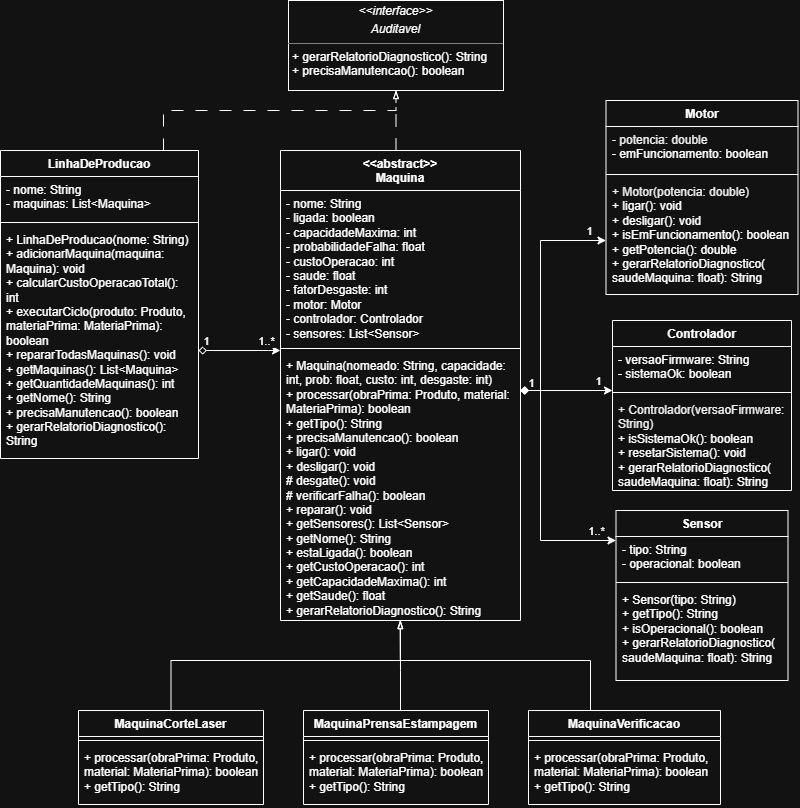

The diagram above was exported from draw.io. Its source (the exported page's mxGraphModel, read from the mxfile embedded in the PNG):
<mxGraphModel dx="1464" dy="723" grid="1" gridSize="10" guides="1" tooltips="1" connect="1" arrows="1" fold="1" page="1" pageScale="1" pageWidth="827" pageHeight="1169" math="0" shadow="0">
  <root>
    <mxCell id="0" />
    <mxCell id="1" parent="0" />
    <mxCell id="QV1ZJSXviYgPmgxHTxdM-32" parent="1" style="verticalAlign=top;align=left;overflow=fill;html=1;whiteSpace=wrap;" value="&lt;p style=&quot;margin:0px;margin-top:4px;text-align:center;&quot;&gt;&lt;i&gt;&amp;lt;&amp;lt;interface&amp;gt;&amp;gt;&lt;/i&gt;&lt;/p&gt;&lt;p style=&quot;margin:0px;margin-top:4px;text-align:center;&quot;&gt;&lt;i&gt;Auditavel&lt;/i&gt;&lt;/p&gt;&lt;hr size=&quot;1&quot; style=&quot;border-style:solid;&quot;&gt;&lt;p style=&quot;margin:0px;margin-left:4px;&quot;&gt;+ gerarRelatorioDiagnostico(): String&lt;/p&gt;&lt;p style=&quot;margin:0px;margin-left:4px;&quot;&gt;+ precisaManutencao(): boolean&lt;/p&gt;" vertex="1">
      <mxGeometry height="90" width="215" x="298" y="110" as="geometry" />
    </mxCell>
    <mxCell id="QV1ZJSXviYgPmgxHTxdM-87" edge="1" parent="1" source="QV1ZJSXviYgPmgxHTxdM-33" style="edgeStyle=orthogonalEdgeStyle;rounded=0;orthogonalLoop=1;jettySize=auto;html=1;defaultLabelBackgroundColor=page;endArrow=blockThin;endFill=0;dashed=1;dashPattern=12 12;" target="QV1ZJSXviYgPmgxHTxdM-32">
      <mxGeometry relative="1" x="-0.1634" as="geometry">
        <Array as="points">
          <mxPoint x="173" y="220" />
          <mxPoint x="405.5" y="220" />
        </Array>
      </mxGeometry>
    </mxCell>
    <mxCell id="QV1ZJSXviYgPmgxHTxdM-33" parent="1" style="swimlane;fontStyle=1;align=center;verticalAlign=top;childLayout=stackLayout;horizontal=1;startSize=26;horizontalStack=0;resizeParent=1;resizeParentMax=0;resizeLast=0;collapsible=1;marginBottom=0;whiteSpace=wrap;html=1;" value="LinhaDeProducao" vertex="1">
      <mxGeometry height="308" width="198" x="10" y="260" as="geometry" />
    </mxCell>
    <mxCell id="QV1ZJSXviYgPmgxHTxdM-34" parent="QV1ZJSXviYgPmgxHTxdM-33" style="text;strokeColor=none;fillColor=none;align=left;verticalAlign=top;spacingLeft=4;spacingRight=4;overflow=hidden;rotatable=0;points=[[0,0.5],[1,0.5]];portConstraint=eastwest;whiteSpace=wrap;html=1;" value="&lt;div&gt;- nome: String&lt;/div&gt;&lt;div&gt;- maquinas: List&amp;lt;Maquina&amp;gt;&lt;/div&gt;" vertex="1">
      <mxGeometry height="42" width="198" y="26" as="geometry" />
    </mxCell>
    <mxCell id="QV1ZJSXviYgPmgxHTxdM-35" parent="QV1ZJSXviYgPmgxHTxdM-33" style="line;strokeWidth=1;fillColor=none;align=left;verticalAlign=middle;spacingTop=-1;spacingLeft=3;spacingRight=3;rotatable=0;labelPosition=right;points=[];portConstraint=eastwest;strokeColor=inherit;labelPerimeter=1;" value="" vertex="1">
      <mxGeometry height="8" width="198" y="68" as="geometry" />
    </mxCell>
    <mxCell id="QV1ZJSXviYgPmgxHTxdM-36" parent="QV1ZJSXviYgPmgxHTxdM-33" style="text;strokeColor=none;fillColor=none;align=left;verticalAlign=top;spacingLeft=4;spacingRight=4;overflow=hidden;rotatable=0;points=[[0,0.5],[1,0.5]];portConstraint=eastwest;whiteSpace=wrap;html=1;" value="&lt;div&gt;+ LinhaDeProducao(nome: String)&lt;/div&gt;&lt;div&gt;+ adicionarMaquina(maquina: Maquina): void&lt;/div&gt;&lt;div&gt;+ calcularCustoOperacaoTotal(): int&lt;/div&gt;&lt;div&gt;+ executarCiclo(produto: Produto, materiaPrima: MateriaPrima): boolean&lt;/div&gt;&lt;div&gt;+ repararTodasMaquinas(): void&lt;/div&gt;&lt;div&gt;+ getMaquinas(): List&amp;lt;Maquina&amp;gt;&lt;/div&gt;&lt;div&gt;+ getQuantidadeMaquinas(): int&lt;/div&gt;&lt;div&gt;+ getNome(): String&lt;/div&gt;&lt;div&gt;+ precisaManutencao(): boolean&lt;/div&gt;&lt;div&gt;+ gerarRelatorioDiagnostico(): String&lt;/div&gt;" vertex="1">
      <mxGeometry height="232" width="198" y="76" as="geometry" />
    </mxCell>
    <mxCell id="QV1ZJSXviYgPmgxHTxdM-84" edge="1" parent="1" source="QV1ZJSXviYgPmgxHTxdM-50" style="edgeStyle=orthogonalEdgeStyle;rounded=0;orthogonalLoop=1;jettySize=auto;html=1;defaultLabelBackgroundColor=page;startArrow=diamond;startFill=1;" target="QV1ZJSXviYgPmgxHTxdM-58">
      <mxGeometry relative="1" x="0.0868" as="geometry">
        <Array as="points">
          <mxPoint x="550" y="500" />
          <mxPoint x="550" y="350" />
        </Array>
      </mxGeometry>
    </mxCell>
    <mxCell id="QV1ZJSXviYgPmgxHTxdM-94" connectable="0" parent="QV1ZJSXviYgPmgxHTxdM-84" style="edgeLabel;html=1;align=center;verticalAlign=middle;resizable=0;points=[];inheritText=1;defaultLabelBackgroundColor=page;" value="1" vertex="1">
      <mxGeometry relative="1" x="0.834" y="-1" as="geometry">
        <mxPoint x="2" y="-11" as="offset" />
      </mxGeometry>
    </mxCell>
    <mxCell id="QV1ZJSXviYgPmgxHTxdM-85" edge="1" parent="1" source="QV1ZJSXviYgPmgxHTxdM-50" style="edgeStyle=orthogonalEdgeStyle;rounded=0;orthogonalLoop=1;jettySize=auto;html=1;defaultLabelBackgroundColor=page;startArrow=diamond;startFill=1;" target="QV1ZJSXviYgPmgxHTxdM-66">
      <mxGeometry relative="1" x="-0.0254" as="geometry">
        <Array as="points">
          <mxPoint x="538" y="500" />
          <mxPoint x="538" y="500" />
        </Array>
      </mxGeometry>
    </mxCell>
    <mxCell id="QV1ZJSXviYgPmgxHTxdM-95" connectable="0" parent="QV1ZJSXviYgPmgxHTxdM-85" style="edgeLabel;html=1;align=center;verticalAlign=middle;resizable=0;points=[];inheritText=1;defaultLabelBackgroundColor=page;" value="1" vertex="1">
      <mxGeometry relative="1" x="0.6696" y="1" as="geometry">
        <mxPoint y="-9" as="offset" />
      </mxGeometry>
    </mxCell>
    <mxCell id="QV1ZJSXviYgPmgxHTxdM-86" edge="1" parent="1" source="QV1ZJSXviYgPmgxHTxdM-50" style="edgeStyle=orthogonalEdgeStyle;rounded=0;orthogonalLoop=1;jettySize=auto;html=1;defaultLabelBackgroundColor=page;startArrow=diamond;startFill=1;" target="QV1ZJSXviYgPmgxHTxdM-62">
      <mxGeometry relative="1" x="0.0726" as="geometry">
        <Array as="points">
          <mxPoint x="550" y="500" />
          <mxPoint x="550" y="650" />
        </Array>
      </mxGeometry>
    </mxCell>
    <mxCell id="QV1ZJSXviYgPmgxHTxdM-96" connectable="0" parent="QV1ZJSXviYgPmgxHTxdM-86" style="edgeLabel;html=1;align=center;verticalAlign=middle;resizable=0;points=[];inheritText=1;defaultLabelBackgroundColor=page;" value="1..*" vertex="1">
      <mxGeometry relative="1" x="0.8716" y="1" as="geometry">
        <mxPoint x="-5" y="-9" as="offset" />
      </mxGeometry>
    </mxCell>
    <mxCell id="QV1ZJSXviYgPmgxHTxdM-97" connectable="0" parent="QV1ZJSXviYgPmgxHTxdM-86" style="edgeLabel;html=1;align=center;verticalAlign=middle;resizable=0;points=[];inheritText=1;defaultLabelBackgroundColor=page;" value="1" vertex="1">
      <mxGeometry relative="1" x="-0.8871" y="2" as="geometry">
        <mxPoint x="-4" y="-6" as="offset" />
      </mxGeometry>
    </mxCell>
    <mxCell id="QV1ZJSXviYgPmgxHTxdM-88" edge="1" parent="1" source="QV1ZJSXviYgPmgxHTxdM-50" style="edgeStyle=orthogonalEdgeStyle;rounded=0;orthogonalLoop=1;jettySize=auto;html=1;entryX=0.5;entryY=1;entryDx=0;entryDy=0;defaultLabelBackgroundColor=page;endArrow=blockThin;endFill=0;dashed=1;dashPattern=12 12;" target="QV1ZJSXviYgPmgxHTxdM-32">
      <mxGeometry relative="1" as="geometry">
        <Array as="points">
          <mxPoint x="405.5" y="240" />
          <mxPoint x="405.5" y="240" />
        </Array>
      </mxGeometry>
    </mxCell>
    <mxCell id="QV1ZJSXviYgPmgxHTxdM-50" parent="1" style="swimlane;fontStyle=1;align=center;verticalAlign=top;childLayout=stackLayout;horizontal=1;startSize=40;horizontalStack=0;resizeParent=1;resizeParentMax=0;resizeLast=0;collapsible=1;marginBottom=0;whiteSpace=wrap;html=1;" value="&lt;div&gt;&amp;lt;&amp;lt;abstract&amp;gt;&amp;gt;&lt;/div&gt;&lt;div&gt;Maquina&lt;/div&gt;" vertex="1">
      <mxGeometry height="470" width="240" x="290" y="260" as="geometry">
        <mxRectangle height="30" width="100" x="360" y="320" as="alternateBounds" />
      </mxGeometry>
    </mxCell>
    <mxCell id="QV1ZJSXviYgPmgxHTxdM-51" parent="QV1ZJSXviYgPmgxHTxdM-50" style="text;strokeColor=none;fillColor=none;align=left;verticalAlign=top;spacingLeft=4;spacingRight=4;overflow=hidden;rotatable=0;points=[[0,0.5],[1,0.5]];portConstraint=eastwest;whiteSpace=wrap;html=1;" value="&lt;div&gt;- nome: String&lt;/div&gt;&lt;div&gt;- ligada: boolean&lt;/div&gt;&lt;div&gt;- capacidadeMaxima: int&lt;/div&gt;&lt;div&gt;- probabilidadeFalha: float&lt;/div&gt;&lt;div&gt;- custoOperacao: int&lt;/div&gt;&lt;div&gt;- saude: float&lt;/div&gt;&lt;div&gt;- fatorDesgaste: int&lt;/div&gt;&lt;div&gt;- motor: Motor&lt;/div&gt;&lt;div&gt;- controlador: Controlador&lt;/div&gt;&lt;div&gt;- sensores: List&amp;lt;Sensor&amp;gt;&lt;/div&gt;" vertex="1">
      <mxGeometry height="154" width="240" y="40" as="geometry" />
    </mxCell>
    <mxCell id="QV1ZJSXviYgPmgxHTxdM-52" parent="QV1ZJSXviYgPmgxHTxdM-50" style="line;strokeWidth=1;fillColor=none;align=left;verticalAlign=middle;spacingTop=-1;spacingLeft=3;spacingRight=3;rotatable=0;labelPosition=right;points=[];portConstraint=eastwest;strokeColor=inherit;labelPerimeter=1;" value="" vertex="1">
      <mxGeometry height="8" width="240" y="194" as="geometry" />
    </mxCell>
    <mxCell id="QV1ZJSXviYgPmgxHTxdM-53" parent="QV1ZJSXviYgPmgxHTxdM-50" style="text;strokeColor=none;fillColor=none;align=left;verticalAlign=top;spacingLeft=4;spacingRight=4;overflow=hidden;rotatable=0;points=[[0,0.5],[1,0.5]];portConstraint=eastwest;whiteSpace=wrap;html=1;" value="&lt;div&gt;+ Maquina(nomeado: String, capacidade: int, prob: float, custo: int, desgaste: int)&lt;/div&gt;&lt;div&gt;+ processar(obraPrima: Produto, material: MateriaPrima): boolean&lt;/div&gt;&lt;div&gt;+ getTipo(): String&lt;/div&gt;&lt;div&gt;+ precisaManutencao(): boolean&lt;/div&gt;&lt;div&gt;+ ligar(): void&lt;/div&gt;&lt;div&gt;+ desligar(): void&lt;/div&gt;&lt;div&gt;# desgate(): void&lt;/div&gt;&lt;div&gt;# verificarFalha(): boolean&lt;/div&gt;&lt;div&gt;+ reparar(): void&lt;br&gt;+ getSensores(): List&amp;lt;Sensor&amp;gt;&lt;/div&gt;&lt;div&gt;+ getNome(): String&lt;/div&gt;&lt;div&gt;+ estaLigada(): boolean&lt;/div&gt;&lt;div&gt;+ getCustoOperacao(): int&lt;/div&gt;&lt;div&gt;+ getCapacidadeMaxima(): int&lt;/div&gt;&lt;div&gt;+ getSaude(): float&lt;/div&gt;&lt;div&gt;+ gerarRelatorioDiagnostico(): String&lt;/div&gt;" vertex="1">
      <mxGeometry height="268" width="240" y="202" as="geometry" />
    </mxCell>
    <mxCell id="QV1ZJSXviYgPmgxHTxdM-58" parent="1" style="swimlane;fontStyle=1;align=center;verticalAlign=top;childLayout=stackLayout;horizontal=1;startSize=26;horizontalStack=0;resizeParent=1;resizeParentMax=0;resizeLast=0;collapsible=1;marginBottom=0;whiteSpace=wrap;html=1;" value="Motor" vertex="1">
      <mxGeometry height="194" width="192" x="615.5" y="210" as="geometry" />
    </mxCell>
    <mxCell id="QV1ZJSXviYgPmgxHTxdM-59" parent="QV1ZJSXviYgPmgxHTxdM-58" style="text;strokeColor=none;fillColor=none;align=left;verticalAlign=top;spacingLeft=4;spacingRight=4;overflow=hidden;rotatable=0;points=[[0,0.5],[1,0.5]];portConstraint=eastwest;whiteSpace=wrap;html=1;" value="&lt;div&gt;&lt;font color=&quot;#000000&quot;&gt;- potencia: double&lt;/font&gt;&lt;/div&gt;&lt;div&gt;- emFuncionamento: boolean&lt;/div&gt;" vertex="1">
      <mxGeometry height="44" width="192" y="26" as="geometry" />
    </mxCell>
    <mxCell id="QV1ZJSXviYgPmgxHTxdM-60" parent="QV1ZJSXviYgPmgxHTxdM-58" style="line;strokeWidth=1;fillColor=none;align=left;verticalAlign=middle;spacingTop=-1;spacingLeft=3;spacingRight=3;rotatable=0;labelPosition=right;points=[];portConstraint=eastwest;strokeColor=inherit;labelPerimeter=1;" value="" vertex="1">
      <mxGeometry height="8" width="192" y="70" as="geometry" />
    </mxCell>
    <mxCell id="QV1ZJSXviYgPmgxHTxdM-61" parent="QV1ZJSXviYgPmgxHTxdM-58" style="text;strokeColor=none;fillColor=none;align=left;verticalAlign=top;spacingLeft=4;spacingRight=4;overflow=hidden;rotatable=0;points=[[0,0.5],[1,0.5]];portConstraint=eastwest;whiteSpace=wrap;html=1;" value="&lt;div&gt;&lt;font color=&quot;#000000&quot;&gt;+ Motor(potencia: double)&lt;/font&gt;&lt;/div&gt;&lt;div&gt;+ ligar(): void&lt;/div&gt;&lt;div&gt;+ desligar(): void&lt;/div&gt;&lt;div&gt;+ isEmFuncionamento(): boolean&lt;/div&gt;&lt;div&gt;+ getPotencia(): double&lt;/div&gt;&lt;div&gt;+ gerarRelatorioDiagnostico(&lt;/div&gt;&lt;div&gt;saudeMaquina: float): String&lt;/div&gt;" vertex="1">
      <mxGeometry height="116" width="192" y="78" as="geometry" />
    </mxCell>
    <mxCell id="QV1ZJSXviYgPmgxHTxdM-62" parent="1" style="swimlane;fontStyle=1;align=center;verticalAlign=top;childLayout=stackLayout;horizontal=1;startSize=26;horizontalStack=0;resizeParent=1;resizeParentMax=0;resizeLast=0;collapsible=1;marginBottom=0;whiteSpace=wrap;html=1;" value="Sensor" vertex="1">
      <mxGeometry height="170" width="172" x="625.5" y="620" as="geometry" />
    </mxCell>
    <mxCell id="QV1ZJSXviYgPmgxHTxdM-63" parent="QV1ZJSXviYgPmgxHTxdM-62" style="text;strokeColor=none;fillColor=none;align=left;verticalAlign=top;spacingLeft=4;spacingRight=4;overflow=hidden;rotatable=0;points=[[0,0.5],[1,0.5]];portConstraint=eastwest;whiteSpace=wrap;html=1;fontColor=light-dark(#3F3F3F,#FFFFFF);" value="&lt;div style=&quot;scrollbar-color: rgba(90, 99, 120, 0.4) rgb(13, 16, 23);&quot;&gt;&lt;font style=&quot;scrollbar-color: rgba(90, 99, 120, 0.4) rgb(13, 16, 23);&quot;&gt;- tipo: String&lt;/font&gt;&lt;/div&gt;&lt;div style=&quot;scrollbar-color: rgba(90, 99, 120, 0.4) rgb(13, 16, 23);&quot;&gt;&lt;font style=&quot;scrollbar-color: rgba(90, 99, 120, 0.4) rgb(13, 16, 23);&quot;&gt;- operacional: boolean&lt;/font&gt;&lt;/div&gt;" vertex="1">
      <mxGeometry height="42" width="172" y="26" as="geometry" />
    </mxCell>
    <mxCell id="QV1ZJSXviYgPmgxHTxdM-64" parent="QV1ZJSXviYgPmgxHTxdM-62" style="line;strokeWidth=1;fillColor=none;align=left;verticalAlign=middle;spacingTop=-1;spacingLeft=3;spacingRight=3;rotatable=0;labelPosition=right;points=[];portConstraint=eastwest;strokeColor=inherit;labelPerimeter=1;" value="" vertex="1">
      <mxGeometry height="8" width="172" y="68" as="geometry" />
    </mxCell>
    <mxCell id="QV1ZJSXviYgPmgxHTxdM-65" parent="QV1ZJSXviYgPmgxHTxdM-62" style="text;strokeColor=none;fillColor=none;align=left;verticalAlign=top;spacingLeft=4;spacingRight=4;overflow=hidden;rotatable=0;points=[[0,0.5],[1,0.5]];portConstraint=eastwest;whiteSpace=wrap;html=1;fontColor=light-dark(#3F3F3F,#FFFFFF);" value="&lt;div style=&quot;scrollbar-color: rgba(90, 99, 120, 0.4) rgb(13, 16, 23);&quot;&gt;&lt;font style=&quot;scrollbar-color: rgba(90, 99, 120, 0.4) rgb(13, 16, 23);&quot;&gt;+ Sensor(tipo: String)&lt;/font&gt;&lt;/div&gt;&lt;div style=&quot;scrollbar-color: rgba(90, 99, 120, 0.4) rgb(13, 16, 23);&quot;&gt;&lt;font style=&quot;scrollbar-color: rgba(90, 99, 120, 0.4) rgb(13, 16, 23);&quot;&gt;+ getTipo(): String&lt;/font&gt;&lt;/div&gt;&lt;div style=&quot;scrollbar-color: rgba(90, 99, 120, 0.4) rgb(13, 16, 23);&quot;&gt;&lt;font style=&quot;scrollbar-color: rgba(90, 99, 120, 0.4) rgb(13, 16, 23);&quot;&gt;+ isOperacional(): boolean&lt;/font&gt;&lt;/div&gt;&lt;div style=&quot;scrollbar-color: rgba(90, 99, 120, 0.4) rgb(13, 16, 23);&quot;&gt;&lt;font style=&quot;scrollbar-color: rgba(90, 99, 120, 0.4) rgb(13, 16, 23);&quot;&gt;+ gerarRelatorioDiagnostico(&lt;br style=&quot;scrollbar-color: rgba(90, 99, 120, 0.4) rgb(13, 16, 23);&quot;&gt;saudeMaquina: float): String&lt;/font&gt;&lt;/div&gt;" vertex="1">
      <mxGeometry height="94" width="172" y="76" as="geometry" />
    </mxCell>
    <mxCell id="QV1ZJSXviYgPmgxHTxdM-66" parent="1" style="swimlane;fontStyle=1;align=center;verticalAlign=top;childLayout=stackLayout;horizontal=1;startSize=26;horizontalStack=0;resizeParent=1;resizeParentMax=0;resizeLast=0;collapsible=1;marginBottom=0;whiteSpace=wrap;html=1;" value="Controlador" vertex="1">
      <mxGeometry height="170" width="179" x="622" y="430" as="geometry" />
    </mxCell>
    <mxCell id="QV1ZJSXviYgPmgxHTxdM-67" parent="QV1ZJSXviYgPmgxHTxdM-66" style="text;strokeColor=none;fillColor=none;align=left;verticalAlign=top;spacingLeft=4;spacingRight=4;overflow=hidden;rotatable=0;points=[[0,0.5],[1,0.5]];portConstraint=eastwest;whiteSpace=wrap;html=1;fontColor=light-dark(#3F3F3F,#FFFFFF);" value="&lt;div style=&quot;scrollbar-color: rgba(90, 99, 120, 0.4) rgb(13, 16, 23);&quot;&gt;&lt;div style=&quot;scrollbar-color: rgba(90, 99, 120, 0.4) rgb(13, 16, 23);&quot;&gt;- versaoFirmware: String&lt;/div&gt;&lt;div style=&quot;scrollbar-color: rgba(90, 99, 120, 0.4) rgb(13, 16, 23);&quot;&gt;- sistemaOk: boolean&lt;/div&gt;&lt;/div&gt;" vertex="1">
      <mxGeometry height="42" width="179" y="26" as="geometry" />
    </mxCell>
    <mxCell id="QV1ZJSXviYgPmgxHTxdM-68" parent="QV1ZJSXviYgPmgxHTxdM-66" style="line;strokeWidth=1;fillColor=none;align=left;verticalAlign=middle;spacingTop=-1;spacingLeft=3;spacingRight=3;rotatable=0;labelPosition=right;points=[];portConstraint=eastwest;strokeColor=inherit;labelPerimeter=1;" value="" vertex="1">
      <mxGeometry height="8" width="179" y="68" as="geometry" />
    </mxCell>
    <mxCell id="QV1ZJSXviYgPmgxHTxdM-69" parent="QV1ZJSXviYgPmgxHTxdM-66" style="text;strokeColor=none;fillColor=none;align=left;verticalAlign=top;spacingLeft=4;spacingRight=4;overflow=hidden;rotatable=0;points=[[0,0.5],[1,0.5]];portConstraint=eastwest;whiteSpace=wrap;html=1;" value="&lt;div&gt;&lt;font color=&quot;#000000&quot;&gt;+ Controlador(versaoFirmware: String)&lt;/font&gt;&lt;/div&gt;&lt;div&gt;+ isSistemaOk(): boolean&lt;/div&gt;&lt;div&gt;+ resetarSistema(): void&lt;/div&gt;&lt;div&gt;+ gerarRelatorioDiagnostico(&lt;/div&gt;&lt;div&gt;saudeMaquina: float): String&lt;/div&gt;" vertex="1">
      <mxGeometry height="94" width="179" y="76" as="geometry" />
    </mxCell>
    <mxCell id="QV1ZJSXviYgPmgxHTxdM-70" parent="1" style="swimlane;fontStyle=1;align=center;verticalAlign=top;childLayout=stackLayout;horizontal=1;startSize=26;horizontalStack=0;resizeParent=1;resizeParentMax=0;resizeLast=0;collapsible=1;marginBottom=0;whiteSpace=wrap;html=1;" value="MaquinaPrensaEstampagem" vertex="1">
      <mxGeometry height="94" width="185" x="313" y="820" as="geometry" />
    </mxCell>
    <mxCell id="QV1ZJSXviYgPmgxHTxdM-72" parent="QV1ZJSXviYgPmgxHTxdM-70" style="line;strokeWidth=1;fillColor=none;align=left;verticalAlign=middle;spacingTop=-1;spacingLeft=3;spacingRight=3;rotatable=0;labelPosition=right;points=[];portConstraint=eastwest;strokeColor=inherit;labelPerimeter=1;" value="" vertex="1">
      <mxGeometry height="8" width="185" y="26" as="geometry" />
    </mxCell>
    <mxCell id="QV1ZJSXviYgPmgxHTxdM-73" parent="QV1ZJSXviYgPmgxHTxdM-70" style="text;strokeColor=none;fillColor=none;align=left;verticalAlign=top;spacingLeft=4;spacingRight=4;overflow=hidden;rotatable=0;points=[[0,0.5],[1,0.5]];portConstraint=eastwest;whiteSpace=wrap;html=1;" value="&lt;div&gt;+ processar(obraPrima: Produto, material: MateriaPrima): boolean&lt;/div&gt;&lt;div&gt;+ getTipo(): String&lt;/div&gt;" vertex="1">
      <mxGeometry height="60" width="185" y="34" as="geometry" />
    </mxCell>
    <mxCell id="QV1ZJSXviYgPmgxHTxdM-74" parent="1" style="swimlane;fontStyle=1;align=center;verticalAlign=top;childLayout=stackLayout;horizontal=1;startSize=26;horizontalStack=0;resizeParent=1;resizeParentMax=0;resizeLast=0;collapsible=1;marginBottom=0;whiteSpace=wrap;html=1;" value="MaquinaCorteLaser" vertex="1">
      <mxGeometry height="94" width="185" x="88" y="820" as="geometry" />
    </mxCell>
    <mxCell id="QV1ZJSXviYgPmgxHTxdM-76" parent="QV1ZJSXviYgPmgxHTxdM-74" style="line;strokeWidth=1;fillColor=none;align=left;verticalAlign=middle;spacingTop=-1;spacingLeft=3;spacingRight=3;rotatable=0;labelPosition=right;points=[];portConstraint=eastwest;strokeColor=inherit;labelPerimeter=1;" value="" vertex="1">
      <mxGeometry height="8" width="185" y="26" as="geometry" />
    </mxCell>
    <mxCell id="QV1ZJSXviYgPmgxHTxdM-77" parent="QV1ZJSXviYgPmgxHTxdM-74" style="text;strokeColor=none;fillColor=none;align=left;verticalAlign=top;spacingLeft=4;spacingRight=4;overflow=hidden;rotatable=0;points=[[0,0.5],[1,0.5]];portConstraint=eastwest;whiteSpace=wrap;html=1;" value="&lt;div&gt;+ processar(obraPrima: Produto, material: MateriaPrima): boolean&lt;/div&gt;&lt;div&gt;+ getTipo(): String&lt;/div&gt;" vertex="1">
      <mxGeometry height="60" width="185" y="34" as="geometry" />
    </mxCell>
    <mxCell id="QV1ZJSXviYgPmgxHTxdM-79" parent="1" style="swimlane;fontStyle=1;align=center;verticalAlign=top;childLayout=stackLayout;horizontal=1;startSize=26;horizontalStack=0;resizeParent=1;resizeParentMax=0;resizeLast=0;collapsible=1;marginBottom=0;whiteSpace=wrap;html=1;" value="MaquinaVerificacao" vertex="1">
      <mxGeometry height="94" width="192" x="538" y="820" as="geometry" />
    </mxCell>
    <mxCell id="QV1ZJSXviYgPmgxHTxdM-81" parent="QV1ZJSXviYgPmgxHTxdM-79" style="line;strokeWidth=1;fillColor=none;align=left;verticalAlign=middle;spacingTop=-1;spacingLeft=3;spacingRight=3;rotatable=0;labelPosition=right;points=[];portConstraint=eastwest;strokeColor=inherit;labelPerimeter=1;" value="" vertex="1">
      <mxGeometry height="8" width="192" y="26" as="geometry" />
    </mxCell>
    <mxCell id="QV1ZJSXviYgPmgxHTxdM-82" parent="QV1ZJSXviYgPmgxHTxdM-79" style="text;strokeColor=none;fillColor=none;align=left;verticalAlign=top;spacingLeft=4;spacingRight=4;overflow=hidden;rotatable=0;points=[[0,0.5],[1,0.5]];portConstraint=eastwest;whiteSpace=wrap;html=1;" value="&lt;div&gt;+ processar(obraPrima: Produto, material: MateriaPrima): boolean&lt;/div&gt;&lt;div&gt;+ getTipo(): String&lt;/div&gt;" vertex="1">
      <mxGeometry height="60" width="192" y="34" as="geometry" />
    </mxCell>
    <mxCell id="QV1ZJSXviYgPmgxHTxdM-89" edge="1" parent="1" source="QV1ZJSXviYgPmgxHTxdM-74" style="edgeStyle=orthogonalEdgeStyle;rounded=0;orthogonalLoop=1;jettySize=auto;html=1;entryX=0.499;entryY=1.001;entryDx=0;entryDy=0;entryPerimeter=0;defaultLabelBackgroundColor=page;startArrow=none;startFill=0;endArrow=blockThin;endFill=0;" target="QV1ZJSXviYgPmgxHTxdM-53">
      <mxGeometry relative="1" x="-0.397" as="geometry">
        <Array as="points">
          <mxPoint x="180.5" y="770" />
          <mxPoint x="409.8" y="770" />
        </Array>
      </mxGeometry>
    </mxCell>
    <mxCell id="QV1ZJSXviYgPmgxHTxdM-90" edge="1" parent="1" source="QV1ZJSXviYgPmgxHTxdM-70" style="edgeStyle=orthogonalEdgeStyle;rounded=0;orthogonalLoop=1;jettySize=auto;html=1;entryX=0.499;entryY=0.999;entryDx=0;entryDy=0;entryPerimeter=0;defaultLabelBackgroundColor=page;endArrow=blockThin;endFill=0;" target="QV1ZJSXviYgPmgxHTxdM-53">
      <mxGeometry relative="1" as="geometry">
        <Array as="points">
          <mxPoint x="410" y="780" />
          <mxPoint x="410" y="780" />
        </Array>
      </mxGeometry>
    </mxCell>
    <mxCell id="QV1ZJSXviYgPmgxHTxdM-91" edge="1" parent="1" source="QV1ZJSXviYgPmgxHTxdM-79" style="edgeStyle=orthogonalEdgeStyle;rounded=0;orthogonalLoop=1;jettySize=auto;html=1;defaultLabelBackgroundColor=page;endArrow=blockThin;endFill=0;entryX=0.5;entryY=1;entryDx=0;entryDy=0;" target="QV1ZJSXviYgPmgxHTxdM-50">
      <mxGeometry relative="1" x="-0.0071" as="geometry">
        <Array as="points">
          <mxPoint x="600" y="770" />
          <mxPoint x="410" y="770" />
        </Array>
        <mxPoint x="410" y="730" as="targetPoint" />
      </mxGeometry>
    </mxCell>
    <mxCell id="QV1ZJSXviYgPmgxHTxdM-83" edge="1" parent="1" source="QV1ZJSXviYgPmgxHTxdM-36" style="edgeStyle=orthogonalEdgeStyle;rounded=0;orthogonalLoop=1;jettySize=auto;html=1;defaultLabelBackgroundColor=page;startArrow=diamond;startFill=0;" target="QV1ZJSXviYgPmgxHTxdM-50">
      <mxGeometry relative="1" x="0.0222" as="geometry">
        <Array as="points">
          <mxPoint x="278" y="460" />
          <mxPoint x="278" y="460" />
        </Array>
      </mxGeometry>
    </mxCell>
    <mxCell id="QV1ZJSXviYgPmgxHTxdM-93" connectable="0" parent="QV1ZJSXviYgPmgxHTxdM-83" style="edgeLabel;html=1;align=center;verticalAlign=middle;resizable=0;points=[];inheritText=1;defaultLabelBackgroundColor=page;" value="1..*" vertex="1">
      <mxGeometry relative="1" y="6" as="geometry">
        <mxPoint x="26" y="-4" as="offset" />
      </mxGeometry>
    </mxCell>
    <mxCell id="QV1ZJSXviYgPmgxHTxdM-92" connectable="0" parent="QV1ZJSXviYgPmgxHTxdM-83" style="edgeLabel;html=1;align=center;verticalAlign=middle;resizable=0;points=[];inheritText=1;defaultLabelBackgroundColor=page;" value="&lt;div&gt;1&lt;/div&gt;" vertex="1">
      <mxGeometry relative="1" x="0.0617" y="1" as="geometry">
        <mxPoint x="-37" y="-9" as="offset" />
      </mxGeometry>
    </mxCell>
  </root>
</mxGraphModel>